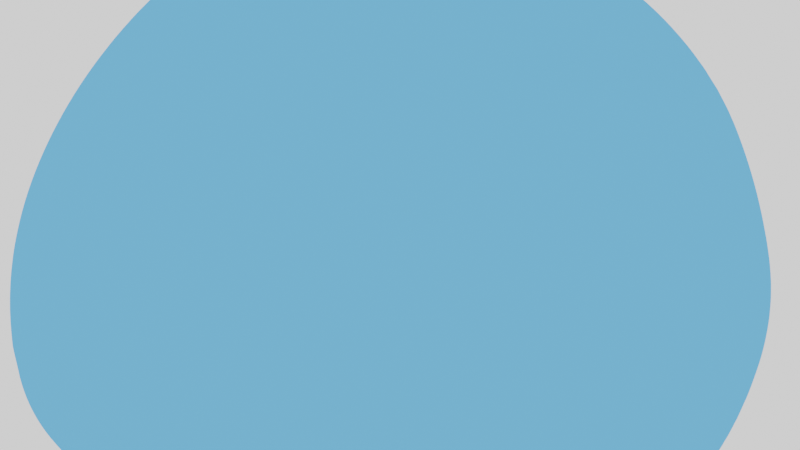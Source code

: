 # Source: Stone.blend  (saved by Blender 3.6.11; exported with 4.5.12 LTS)
import bpy
from mathutils import Matrix  # noqa: F401  (used for matrix-valued properties, if any)

bpy.ops.wm.read_factory_settings(use_empty=True)
scene = bpy.context.scene
scene.name = 'Scene'

# ---- collections
col_collection = bpy.data.collections.new('Collection'); scene.collection.children.link(col_collection)

# ---- images (referenced by path relative to the original .blend; pixels are not part of the script)
import os
ASSET_DIR = os.environ.get("B2B_ASSET_DIR", "")  # directory of the original .blend (textures are referenced by path, not embedded)
HERE = os.path.dirname(os.path.abspath(__file__))  # packed textures are extracted next to this script under _unpacked/

def load_image(name, relpath, width, height, colorspace="sRGB"):
    """Load a texture the original file referenced (path relative to the .blend, or extracted next to this script)."""
    p = next((c for c in (os.path.join(HERE, relpath), os.path.join(ASSET_DIR, relpath)) if relpath and os.path.exists(c)), "")
    if p:
        img = bpy.data.images.load(p, check_existing=True)
        img.name = name
    else:  # same state as the original file: an image datablock whose file is absent (Cycles renders it pink)
        img = bpy.data.images.new(name, width, height)
        img.source = "FILE"
        img.filepath = "//" + (relpath or name)
    img.colorspace_settings.name = colorspace
    return img
img_ice_texture = load_image('Ice Texture', 'Ice Texture.png', 1024, 1024, 'sRGB')

# ---- materials (node trees are filled in below, after node groups)
mat_ice = bpy.data.materials.new('Ice')
mat_ice.use_transparent_shadow = False
mat_ice.diffuse_color = (0.1522, 0.5, 0.9713, 1.0)
mat_ice.roughness = 0.35
mat_ice.metallic = 0.5

# ---- material node trees

# ---- world
world_world = bpy.data.worlds.new('World'); scene.world = world_world
world_world.use_nodes = True; world_world.node_tree.nodes.clear()
_N = world_world.node_tree.nodes; _L = world_world.node_tree.links
n0 = _N.new('ShaderNodeOutputWorld'); n0.name = 'World Output'; n0.location = (300, 300)
n1 = _N.new('ShaderNodeBackground'); n1.name = 'Background'; n1.location = (10, 300)
n2 = _N.new('ShaderNodeBrightContrast'); n2.name = 'Brightness/Contrast'; n2.location = (-190, 280)
_L.new(n1.outputs[0], n0.inputs[0])
_L.new(n2.outputs[0], n1.inputs[0])
n0.is_active_output = True
world_world.color = (0.05088, 0.05088, 0.05088)
world_world.use_sun_shadow = False
world_world.sun_shadow_jitter_overblur = 0.0

# ---- meshes
me_rock_002 = bpy.data.meshes.new('rock.002')
me_rock_002.from_pydata([(0.2992, 0.01299, 0.2024), (0.2454, -0.1704, -0.04253), (0.3504, 0.002416, -0.1547), (0.3128, 0.1907, -0.07586), (-0.2431, 0.3799, -0.2222), (-0.03308, 0.2221, 0.3064), (0.03759, 0.02383, 0.1629), (-0.4087, 0.02703, -0.3045), (-0.4343, -0.4707, -0.3174), (-0.1263, -0.2179, 0.4455)], [], [(0, 1, 2), (0, 2, 3), (0, 5, 6), (0, 6, 9), (0, 9, 8, 1), (0, 3, 4, 5), (1, 8, 7, 2), (2, 7, 4, 3), (4, 7, 6, 5), (6, 7, 8, 9)])
me_rock_002.polygons.foreach_set('use_smooth', [True] * 10)
_k = {(0, 1): 0.45384, (0, 2): 0.31185, (0, 3): 0.36966, (3, 4): 0.56293, (0, 5): 0.09872, (0, 6): 0.14192, (5, 6): 0.5737, (1, 8): 0.50584, (0, 9): 0.40188, (1, 2): 0.51448, (6, 7): 0.14932, (4, 7): 0.3104, (6, 9): 0.08579, (2, 3): 0.47579, (7, 8): 0.13173, (8, 9): 0.14522, (2, 7): 0.58966, (4, 5): 0.29259}
me_rock_002.attributes.new('crease_edge', 'FLOAT', 'EDGE').data.foreach_set('value', [_k.get((min(e.vertices), max(e.vertices)), 0.0) for e in me_rock_002.edges])
me_rock_002.materials.append(mat_ice)
me_rock_002.update()

# ---- objects
ob_rock_002 = bpy.data.objects.new('rock.002', me_rock_002)

# ---- transforms, parenting, visibility, modifiers, constraints
ob_rock_002.location = (-0.1788, 0.0, 1.259)
_m = ob_rock_002.modifiers.new('Subsurf', 'SUBSURF')
_m.levels = 4
_m.render_levels = 3
_m = ob_rock_002.modifiers.new('Subsurf.001', 'SUBSURF')
_m.levels = 4
_m.render_levels = 3
_m = ob_rock_002.modifiers.new('Displace', 'DISPLACE')
_m.mid_level = 0.0
_m.strength = 0.002
_m = ob_rock_002.modifiers.new('Displace.001', 'DISPLACE')
_m.mid_level = 0.0
_m.strength = 0.2
_m = ob_rock_002.modifiers.new('Displace.002', 'DISPLACE')
_m.strength = 0.1
_m = ob_rock_002.modifiers.new('Displace.003', 'DISPLACE')
_m.strength = 0.025

# ---- collection membership
col_collection.objects.link(ob_rock_002)

# ---- scene / render settings (as saved in the file)
scene.frame_start = 1; scene.frame_end = 250; scene.frame_set(1)
scene.render.engine = 'BLENDER_EEVEE_NEXT'
scene.render.use_high_quality_normals = True
scene.cycles.sampling_pattern = 'TABULATED_SOBOL'
scene.view_settings.view_transform = 'Filmic'
bpy.context.view_layer.update()

# ---- added for rendering (the .blend has no active camera): camera
cam_auto = bpy.data.cameras.new('AutoCamera')
cam_auto.lens = 50.0
cam_auto.sensor_width = 36.0
cam_auto.clip_end = 1000.0
ob_auto_camera = bpy.data.objects.new('AutoCamera', cam_auto)
scene.collection.objects.link(ob_auto_camera)
ob_auto_camera.location = (0.865581, -1.2273, 2.08632)
ob_auto_camera.rotation_euler = (1.09748, -7.21219e-08, 0.694738)
scene.camera = ob_auto_camera
bpy.context.view_layer.update()
